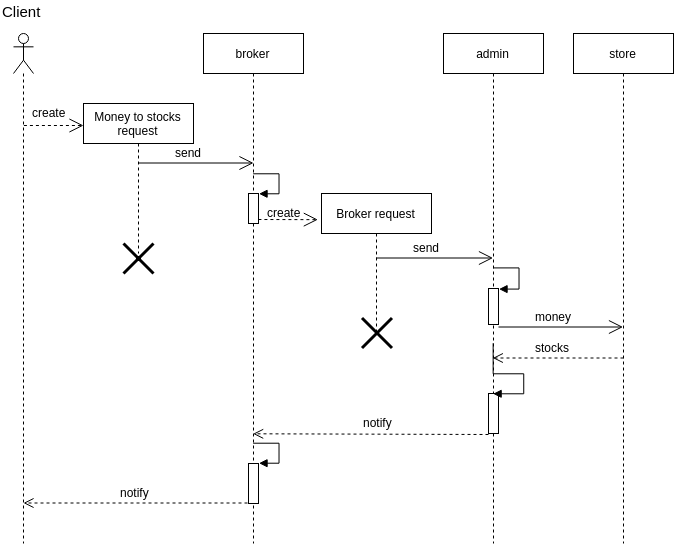

The diagram above was exported from draw.io. Its source (the exported page's mxGraphModel, read from the mxfile embedded in the PNG):
<mxGraphModel dx="988" dy="555" grid="1" gridSize="10" guides="1" tooltips="1" connect="1" arrows="1" fold="1" page="1" pageScale="1" pageWidth="827" pageHeight="1169" math="0" shadow="0">
  <root>
    <mxCell id="0" />
    <mxCell id="1" parent="0" />
    <mxCell id="AR1WUmeliwWpsPoXH-8C-1" value="" style="shape=umlLifeline;participant=umlActor;perimeter=lifelinePerimeter;whiteSpace=wrap;html=1;container=1;collapsible=0;recursiveResize=0;verticalAlign=top;spacingTop=36;labelBackgroundColor=#ffffff;outlineConnect=0;" parent="1" vertex="1">
      <mxGeometry x="50" y="40" width="20" height="510" as="geometry" />
    </mxCell>
    <mxCell id="AR1WUmeliwWpsPoXH-8C-2" value="Money to stocks request" style="shape=umlLifeline;perimeter=lifelinePerimeter;whiteSpace=wrap;html=1;container=1;collapsible=0;recursiveResize=0;outlineConnect=0;" parent="1" vertex="1">
      <mxGeometry x="120" y="110" width="110" height="150" as="geometry" />
    </mxCell>
    <mxCell id="AR1WUmeliwWpsPoXH-8C-3" value="&lt;font style=&quot;font-size: 15px&quot;&gt;Client&lt;/font&gt;" style="text;html=1;resizable=0;points=[];autosize=1;align=left;verticalAlign=top;spacingTop=-4;" parent="1" vertex="1">
      <mxGeometry x="37" y="7" width="50" height="20" as="geometry" />
    </mxCell>
    <mxCell id="AR1WUmeliwWpsPoXH-8C-39" value="store" style="shape=umlLifeline;perimeter=lifelinePerimeter;whiteSpace=wrap;html=1;container=1;collapsible=0;recursiveResize=0;outlineConnect=0;" parent="1" vertex="1">
      <mxGeometry x="610" y="40" width="100" height="510" as="geometry" />
    </mxCell>
    <mxCell id="e05HeI-ShnzRfl5kFiLW-2" value="" style="endArrow=open;endSize=12;dashed=1;html=1;" edge="1" parent="1">
      <mxGeometry width="160" relative="1" as="geometry">
        <mxPoint x="60.40697674418604" y="132" as="sourcePoint" />
        <mxPoint x="120" y="132" as="targetPoint" />
      </mxGeometry>
    </mxCell>
    <mxCell id="e05HeI-ShnzRfl5kFiLW-3" value="create&lt;br&gt;&lt;br&gt;" style="text;html=1;resizable=0;points=[];autosize=1;align=left;verticalAlign=top;spacingTop=-4;" vertex="1" parent="1">
      <mxGeometry x="67" y="110" width="50" height="30" as="geometry" />
    </mxCell>
    <mxCell id="e05HeI-ShnzRfl5kFiLW-6" value="broker" style="shape=umlLifeline;perimeter=lifelinePerimeter;whiteSpace=wrap;html=1;container=1;collapsible=0;recursiveResize=0;outlineConnect=0;" vertex="1" parent="1">
      <mxGeometry x="240" y="40" width="100" height="510" as="geometry" />
    </mxCell>
    <mxCell id="e05HeI-ShnzRfl5kFiLW-10" value="admin" style="shape=umlLifeline;perimeter=lifelinePerimeter;whiteSpace=wrap;html=1;container=1;collapsible=0;recursiveResize=0;outlineConnect=0;" vertex="1" parent="1">
      <mxGeometry x="480" y="40" width="100" height="510" as="geometry" />
    </mxCell>
    <mxCell id="e05HeI-ShnzRfl5kFiLW-16" value="send" style="text;html=1;resizable=0;points=[];autosize=1;align=left;verticalAlign=top;spacingTop=-4;" vertex="1" parent="1">
      <mxGeometry x="210" y="150" width="40" height="20" as="geometry" />
    </mxCell>
    <mxCell id="e05HeI-ShnzRfl5kFiLW-17" value="" style="html=1;points=[];perimeter=orthogonalPerimeter;" vertex="1" parent="1">
      <mxGeometry x="285" y="200" width="10" height="30" as="geometry" />
    </mxCell>
    <mxCell id="e05HeI-ShnzRfl5kFiLW-18" value="" style="edgeStyle=orthogonalEdgeStyle;html=1;align=left;spacingLeft=2;endArrow=block;rounded=0;entryX=1;entryY=0;" edge="1" target="e05HeI-ShnzRfl5kFiLW-17" parent="1">
      <mxGeometry relative="1" as="geometry">
        <mxPoint x="290" y="180" as="sourcePoint" />
        <Array as="points">
          <mxPoint x="315" y="180" />
        </Array>
      </mxGeometry>
    </mxCell>
    <mxCell id="e05HeI-ShnzRfl5kFiLW-19" value="" style="endArrow=open;endFill=1;endSize=12;html=1;" edge="1" parent="1">
      <mxGeometry width="160" relative="1" as="geometry">
        <mxPoint x="175" y="169.5" as="sourcePoint" />
        <mxPoint x="290" y="169.5" as="targetPoint" />
      </mxGeometry>
    </mxCell>
    <mxCell id="e05HeI-ShnzRfl5kFiLW-22" value="" style="shape=umlDestroy;whiteSpace=wrap;html=1;strokeWidth=3;" vertex="1" parent="1">
      <mxGeometry x="160" y="250" width="30" height="30" as="geometry" />
    </mxCell>
    <mxCell id="e05HeI-ShnzRfl5kFiLW-23" value="Broker request" style="shape=umlLifeline;perimeter=lifelinePerimeter;whiteSpace=wrap;html=1;container=1;collapsible=0;recursiveResize=0;outlineConnect=0;" vertex="1" parent="1">
      <mxGeometry x="358" y="200" width="110" height="140" as="geometry" />
    </mxCell>
    <mxCell id="e05HeI-ShnzRfl5kFiLW-28" value="" style="shape=umlDestroy;whiteSpace=wrap;html=1;strokeWidth=3;" vertex="1" parent="e05HeI-ShnzRfl5kFiLW-23">
      <mxGeometry x="40.5" y="124.5" width="30" height="30" as="geometry" />
    </mxCell>
    <mxCell id="e05HeI-ShnzRfl5kFiLW-26" value="" style="endArrow=open;endSize=12;dashed=1;html=1;entryX=-0.032;entryY=0.186;entryDx=0;entryDy=0;entryPerimeter=0;" edge="1" parent="1" target="e05HeI-ShnzRfl5kFiLW-23">
      <mxGeometry width="160" relative="1" as="geometry">
        <mxPoint x="294.90697674418607" y="226" as="sourcePoint" />
        <mxPoint x="354.5" y="226" as="targetPoint" />
      </mxGeometry>
    </mxCell>
    <mxCell id="e05HeI-ShnzRfl5kFiLW-27" value="create&lt;br&gt;&lt;br&gt;" style="text;html=1;resizable=0;points=[];autosize=1;align=left;verticalAlign=top;spacingTop=-4;" vertex="1" parent="1">
      <mxGeometry x="301.5" y="210" width="50" height="30" as="geometry" />
    </mxCell>
    <mxCell id="e05HeI-ShnzRfl5kFiLW-29" value="send" style="text;html=1;resizable=0;points=[];autosize=1;align=left;verticalAlign=top;spacingTop=-4;" vertex="1" parent="1">
      <mxGeometry x="447.5" y="245" width="40" height="20" as="geometry" />
    </mxCell>
    <mxCell id="e05HeI-ShnzRfl5kFiLW-30" value="" style="endArrow=open;endFill=1;endSize=12;html=1;" edge="1" parent="1" target="e05HeI-ShnzRfl5kFiLW-10">
      <mxGeometry width="160" relative="1" as="geometry">
        <mxPoint x="412.5" y="264.50000000000006" as="sourcePoint" />
        <mxPoint x="527.5" y="264.50000000000006" as="targetPoint" />
      </mxGeometry>
    </mxCell>
    <mxCell id="e05HeI-ShnzRfl5kFiLW-31" value="" style="html=1;points=[];perimeter=orthogonalPerimeter;" vertex="1" parent="1">
      <mxGeometry x="525" y="295" width="10" height="36" as="geometry" />
    </mxCell>
    <mxCell id="e05HeI-ShnzRfl5kFiLW-32" value="" style="edgeStyle=orthogonalEdgeStyle;html=1;align=left;spacingLeft=2;endArrow=block;rounded=0;entryX=1;entryY=0;" edge="1" target="e05HeI-ShnzRfl5kFiLW-31" parent="1">
      <mxGeometry relative="1" as="geometry">
        <mxPoint x="530" y="274.5" as="sourcePoint" />
        <Array as="points">
          <mxPoint x="555" y="274.5" />
        </Array>
      </mxGeometry>
    </mxCell>
    <mxCell id="e05HeI-ShnzRfl5kFiLW-33" value="money" style="text;html=1;resizable=0;points=[];autosize=1;align=left;verticalAlign=top;spacingTop=-4;" vertex="1" parent="1">
      <mxGeometry x="570" y="314.5" width="50" height="20" as="geometry" />
    </mxCell>
    <mxCell id="e05HeI-ShnzRfl5kFiLW-34" value="" style="endArrow=open;endFill=1;endSize=12;html=1;" edge="1" parent="1" target="AR1WUmeliwWpsPoXH-8C-39">
      <mxGeometry width="160" relative="1" as="geometry">
        <mxPoint x="535" y="333.5" as="sourcePoint" />
        <mxPoint x="652" y="333.5" as="targetPoint" />
      </mxGeometry>
    </mxCell>
    <mxCell id="e05HeI-ShnzRfl5kFiLW-36" value="" style="html=1;verticalAlign=bottom;endArrow=open;dashed=1;endSize=8;" edge="1" parent="1" target="e05HeI-ShnzRfl5kFiLW-10">
      <mxGeometry relative="1" as="geometry">
        <mxPoint x="660" y="364.5" as="sourcePoint" />
        <mxPoint x="580" y="364.5" as="targetPoint" />
      </mxGeometry>
    </mxCell>
    <mxCell id="e05HeI-ShnzRfl5kFiLW-37" value="stocks" style="text;html=1;resizable=0;points=[];autosize=1;align=left;verticalAlign=top;spacingTop=-4;" vertex="1" parent="1">
      <mxGeometry x="570" y="345" width="50" height="20" as="geometry" />
    </mxCell>
    <mxCell id="e05HeI-ShnzRfl5kFiLW-39" value="" style="html=1;verticalAlign=bottom;endArrow=open;dashed=1;endSize=8;entryX=0.5;entryY=0.786;entryDx=0;entryDy=0;entryPerimeter=0;" edge="1" parent="1" target="e05HeI-ShnzRfl5kFiLW-6">
      <mxGeometry relative="1" as="geometry">
        <mxPoint x="525" y="441" as="sourcePoint" />
        <mxPoint x="295.16666666666663" y="441" as="targetPoint" />
      </mxGeometry>
    </mxCell>
    <mxCell id="e05HeI-ShnzRfl5kFiLW-40" value="notify&amp;nbsp;" style="text;html=1;resizable=0;points=[];autosize=1;align=left;verticalAlign=top;spacingTop=-4;" vertex="1" parent="1">
      <mxGeometry x="397.5" y="420" width="50" height="20" as="geometry" />
    </mxCell>
    <mxCell id="e05HeI-ShnzRfl5kFiLW-41" value="" style="html=1;verticalAlign=bottom;endArrow=open;dashed=1;endSize=8;" edge="1" parent="1">
      <mxGeometry relative="1" as="geometry">
        <mxPoint x="290" y="509.5" as="sourcePoint" />
        <mxPoint x="60" y="509.5" as="targetPoint" />
      </mxGeometry>
    </mxCell>
    <mxCell id="e05HeI-ShnzRfl5kFiLW-42" value="notify&lt;br&gt;" style="text;html=1;resizable=0;points=[];autosize=1;align=left;verticalAlign=top;spacingTop=-4;" vertex="1" parent="1">
      <mxGeometry x="155" y="490" width="40" height="20" as="geometry" />
    </mxCell>
    <mxCell id="e05HeI-ShnzRfl5kFiLW-43" value="" style="html=1;points=[];perimeter=orthogonalPerimeter;" vertex="1" parent="1">
      <mxGeometry x="525" y="400" width="10" height="40" as="geometry" />
    </mxCell>
    <mxCell id="e05HeI-ShnzRfl5kFiLW-44" value="" style="edgeStyle=orthogonalEdgeStyle;html=1;align=left;spacingLeft=2;endArrow=block;rounded=0;entryX=0.5;entryY=-0.001;entryDx=0;entryDy=0;entryPerimeter=0;exitX=0.5;exitY=0.607;exitDx=0;exitDy=0;exitPerimeter=0;" edge="1" target="e05HeI-ShnzRfl5kFiLW-43" parent="1" source="e05HeI-ShnzRfl5kFiLW-10">
      <mxGeometry relative="1" as="geometry">
        <mxPoint x="520" y="380" as="sourcePoint" />
        <Array as="points">
          <mxPoint x="560" y="380" />
          <mxPoint x="560" y="400" />
        </Array>
        <mxPoint x="520" y="400" as="targetPoint" />
      </mxGeometry>
    </mxCell>
    <mxCell id="e05HeI-ShnzRfl5kFiLW-46" value="" style="html=1;points=[];perimeter=orthogonalPerimeter;" vertex="1" parent="1">
      <mxGeometry x="285" y="470" width="10" height="40" as="geometry" />
    </mxCell>
    <mxCell id="e05HeI-ShnzRfl5kFiLW-47" value="" style="edgeStyle=orthogonalEdgeStyle;html=1;align=left;spacingLeft=2;endArrow=block;rounded=0;entryX=1;entryY=0;" edge="1" target="e05HeI-ShnzRfl5kFiLW-46" parent="1">
      <mxGeometry relative="1" as="geometry">
        <mxPoint x="290" y="450" as="sourcePoint" />
        <Array as="points">
          <mxPoint x="315" y="450" />
        </Array>
      </mxGeometry>
    </mxCell>
  </root>
</mxGraphModel>